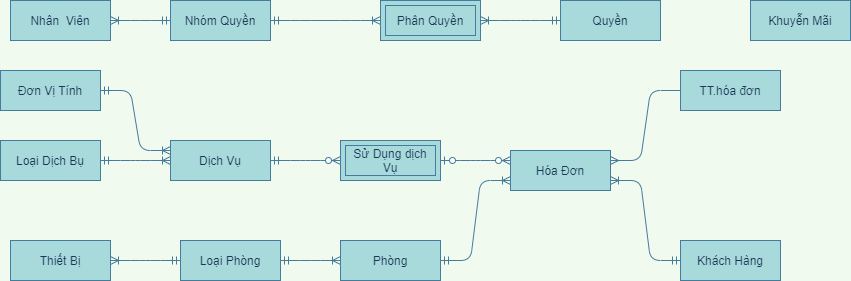

The diagram above was exported from draw.io. Its source (the exported page's mxGraphModel, read from the mxfile embedded in the PNG):
<mxGraphModel dx="1422" dy="1973" grid="1" gridSize="10" guides="1" tooltips="1" connect="1" arrows="1" fold="1" page="1" pageScale="1" pageWidth="827" pageHeight="1169" background="#F1FAEE" math="0" shadow="0">
  <root>
    <mxCell id="0" />
    <mxCell id="1" parent="0" />
    <mxCell id="BfGwLu9MFsEkwDNxOmYE-23" value="" style="edgeStyle=entityRelationEdgeStyle;fontSize=12;html=1;endArrow=ERoneToMany;startArrow=ERmandOne;strokeColor=#457B9D;fillColor=#A8DADC;fontColor=#1D3557;exitX=1;exitY=0.5;exitDx=0;exitDy=0;entryX=0;entryY=0.5;entryDx=0;entryDy=0;labelBackgroundColor=#F1FAEE;" parent="1" source="BfGwLu9MFsEkwDNxOmYE-79" target="BfGwLu9MFsEkwDNxOmYE-81" edge="1">
      <mxGeometry width="100" height="100" relative="1" as="geometry">
        <mxPoint x="830" y="410" as="sourcePoint" />
        <mxPoint x="720" y="190" as="targetPoint" />
      </mxGeometry>
    </mxCell>
    <mxCell id="BfGwLu9MFsEkwDNxOmYE-45" value="" style="edgeStyle=entityRelationEdgeStyle;fontSize=12;html=1;endArrow=ERoneToMany;startArrow=ERmandOne;strokeColor=#457B9D;fillColor=#A8DADC;fontColor=#1D3557;entryX=1;entryY=0.5;entryDx=0;entryDy=0;exitX=0;exitY=0.5;exitDx=0;exitDy=0;labelBackgroundColor=#F1FAEE;" parent="1" source="BfGwLu9MFsEkwDNxOmYE-79" target="BfGwLu9MFsEkwDNxOmYE-78" edge="1">
      <mxGeometry width="100" height="100" relative="1" as="geometry">
        <mxPoint x="500" y="420" as="sourcePoint" />
        <mxPoint x="-90" y="393" as="targetPoint" />
      </mxGeometry>
    </mxCell>
    <mxCell id="BfGwLu9MFsEkwDNxOmYE-46" value="" style="edgeStyle=entityRelationEdgeStyle;fontSize=12;html=1;endArrow=ERoneToMany;startArrow=ERmandOne;strokeColor=#457B9D;fontColor=#1D3557;exitX=1;exitY=0.5;exitDx=0;exitDy=0;entryX=0;entryY=0.5;entryDx=0;entryDy=0;labelBackgroundColor=#F1FAEE;" parent="1" source="BfGwLu9MFsEkwDNxOmYE-74" target="BfGwLu9MFsEkwDNxOmYE-76" edge="1">
      <mxGeometry width="100" height="100" relative="1" as="geometry">
        <mxPoint x="230" y="25" as="sourcePoint" />
        <mxPoint x="350" y="23" as="targetPoint" />
      </mxGeometry>
    </mxCell>
    <mxCell id="BfGwLu9MFsEkwDNxOmYE-48" value="" style="edgeStyle=entityRelationEdgeStyle;fontSize=12;html=1;endArrow=ERzeroToMany;startArrow=ERmandOne;entryX=0;entryY=0.5;entryDx=0;entryDy=0;strokeColor=#457B9D;fontColor=#1D3557;exitX=1;exitY=0.5;exitDx=0;exitDy=0;labelBackgroundColor=#F1FAEE;" parent="1" source="BfGwLu9MFsEkwDNxOmYE-76" target="BfGwLu9MFsEkwDNxOmYE-49" edge="1">
      <mxGeometry width="100" height="100" relative="1" as="geometry">
        <mxPoint x="550" y="23" as="sourcePoint" />
        <mxPoint x="670" y="23" as="targetPoint" />
      </mxGeometry>
    </mxCell>
    <mxCell id="BfGwLu9MFsEkwDNxOmYE-49" value="Sử Dụng dịch Vụ" style="shape=ext;margin=3;double=1;whiteSpace=wrap;html=1;align=center;strokeColor=#457B9D;fillColor=#A8DADC;fontColor=#1D3557;" parent="1" vertex="1">
      <mxGeometry x="680" y="90" width="100" height="40" as="geometry" />
    </mxCell>
    <mxCell id="BfGwLu9MFsEkwDNxOmYE-67" value="" style="edgeStyle=entityRelationEdgeStyle;fontSize=12;html=1;endArrow=ERoneToMany;startArrow=ERmandOne;strokeColor=#457B9D;fontColor=#1D3557;entryX=1;entryY=0.5;entryDx=0;entryDy=0;exitX=0;exitY=0.5;exitDx=0;exitDy=0;labelBackgroundColor=#F1FAEE;" parent="1" source="BfGwLu9MFsEkwDNxOmYE-72" target="BfGwLu9MFsEkwDNxOmYE-68" edge="1">
      <mxGeometry width="100" height="100" relative="1" as="geometry">
        <mxPoint x="170" y="-305" as="sourcePoint" />
        <mxPoint x="410" y="-260" as="targetPoint" />
      </mxGeometry>
    </mxCell>
    <mxCell id="BfGwLu9MFsEkwDNxOmYE-68" value="Phân Quyền" style="shape=ext;margin=3;double=1;whiteSpace=wrap;html=1;align=center;strokeColor=#457B9D;fillColor=#A8DADC;fontColor=#1D3557;" parent="1" vertex="1">
      <mxGeometry x="720" y="-50" width="100" height="40" as="geometry" />
    </mxCell>
    <mxCell id="BfGwLu9MFsEkwDNxOmYE-69" value="" style="edgeStyle=entityRelationEdgeStyle;fontSize=12;html=1;endArrow=ERoneToMany;startArrow=ERmandOne;strokeColor=#457B9D;fontColor=#1D3557;exitX=0;exitY=0.5;exitDx=0;exitDy=0;entryX=1;entryY=0.5;entryDx=0;entryDy=0;labelBackgroundColor=#F1FAEE;" parent="1" source="BfGwLu9MFsEkwDNxOmYE-71" target="BfGwLu9MFsEkwDNxOmYE-73" edge="1">
      <mxGeometry width="100" height="100" relative="1" as="geometry">
        <mxPoint x="550" y="-70" as="sourcePoint" />
        <mxPoint x="1120" y="-20" as="targetPoint" />
      </mxGeometry>
    </mxCell>
    <mxCell id="BfGwLu9MFsEkwDNxOmYE-71" value="Nhóm Quyền" style="whiteSpace=wrap;html=1;align=center;rounded=0;sketch=0;strokeColor=#457B9D;fillColor=#A8DADC;fontColor=#1D3557;" parent="1" vertex="1">
      <mxGeometry x="510" y="-50" width="100" height="40" as="geometry" />
    </mxCell>
    <mxCell id="BfGwLu9MFsEkwDNxOmYE-72" value="Quyền" style="whiteSpace=wrap;html=1;align=center;rounded=0;sketch=0;strokeColor=#457B9D;fillColor=#A8DADC;fontColor=#1D3557;" parent="1" vertex="1">
      <mxGeometry x="900" y="-50" width="100" height="40" as="geometry" />
    </mxCell>
    <mxCell id="BfGwLu9MFsEkwDNxOmYE-73" value="Nhân&amp;nbsp; Viên" style="whiteSpace=wrap;html=1;align=center;rounded=0;sketch=0;strokeColor=#457B9D;fillColor=#A8DADC;fontColor=#1D3557;" parent="1" vertex="1">
      <mxGeometry x="350" y="-50" width="100" height="40" as="geometry" />
    </mxCell>
    <mxCell id="BfGwLu9MFsEkwDNxOmYE-74" value="Loại Dịch Bụ" style="whiteSpace=wrap;html=1;align=center;rounded=0;sketch=0;strokeColor=#457B9D;fillColor=#A8DADC;fontColor=#1D3557;" parent="1" vertex="1">
      <mxGeometry x="340" y="90" width="100" height="40" as="geometry" />
    </mxCell>
    <mxCell id="BfGwLu9MFsEkwDNxOmYE-76" value="Dịch Vụ" style="whiteSpace=wrap;html=1;align=center;rounded=0;sketch=0;strokeColor=#457B9D;fillColor=#A8DADC;fontColor=#1D3557;" parent="1" vertex="1">
      <mxGeometry x="510" y="90" width="100" height="40" as="geometry" />
    </mxCell>
    <mxCell id="BfGwLu9MFsEkwDNxOmYE-77" value="Khuyễn Mãi" style="whiteSpace=wrap;html=1;align=center;rounded=0;sketch=0;strokeColor=#457B9D;fillColor=#A8DADC;fontColor=#1D3557;" parent="1" vertex="1">
      <mxGeometry x="1090" y="-50" width="100" height="40" as="geometry" />
    </mxCell>
    <mxCell id="BfGwLu9MFsEkwDNxOmYE-78" value="Thiết Bị" style="whiteSpace=wrap;html=1;align=center;rounded=0;sketch=0;strokeColor=#457B9D;fillColor=#A8DADC;fontColor=#1D3557;" parent="1" vertex="1">
      <mxGeometry x="350" y="190" width="100" height="40" as="geometry" />
    </mxCell>
    <mxCell id="BfGwLu9MFsEkwDNxOmYE-79" value="Loại Phòng" style="whiteSpace=wrap;html=1;align=center;rounded=0;sketch=0;strokeColor=#457B9D;fillColor=#A8DADC;fontColor=#1D3557;" parent="1" vertex="1">
      <mxGeometry x="520" y="190" width="100" height="40" as="geometry" />
    </mxCell>
    <mxCell id="BfGwLu9MFsEkwDNxOmYE-81" value="Phòng" style="whiteSpace=wrap;html=1;align=center;rounded=0;sketch=0;strokeColor=#457B9D;fillColor=#A8DADC;fontColor=#1D3557;" parent="1" vertex="1">
      <mxGeometry x="680" y="190" width="100" height="40" as="geometry" />
    </mxCell>
    <mxCell id="BfGwLu9MFsEkwDNxOmYE-88" value="Khách Hàng" style="whiteSpace=wrap;html=1;align=center;rounded=0;sketch=0;strokeColor=#457B9D;fillColor=#A8DADC;fontColor=#1D3557;" parent="1" vertex="1">
      <mxGeometry x="1020" y="190" width="100" height="40" as="geometry" />
    </mxCell>
    <mxCell id="BfGwLu9MFsEkwDNxOmYE-89" value="Hóa Đơn" style="whiteSpace=wrap;html=1;align=center;rounded=0;sketch=0;strokeColor=#457B9D;fillColor=#A8DADC;fontColor=#1D3557;" parent="1" vertex="1">
      <mxGeometry x="850" y="100" width="100" height="40" as="geometry" />
    </mxCell>
    <mxCell id="Ydj9u8JLbwcnqZ_ubyxi-2" value="" style="edgeStyle=entityRelationEdgeStyle;fontSize=12;html=1;endArrow=ERoneToMany;startArrow=ERmandOne;strokeColor=#457B9D;fontColor=#1D3557;exitX=1;exitY=0.5;exitDx=0;exitDy=0;labelBackgroundColor=#F1FAEE;" parent="1" source="BfGwLu9MFsEkwDNxOmYE-71" target="BfGwLu9MFsEkwDNxOmYE-68" edge="1">
      <mxGeometry width="100" height="100" relative="1" as="geometry">
        <mxPoint x="670" y="-30" as="sourcePoint" />
        <mxPoint x="330" y="-30" as="targetPoint" />
      </mxGeometry>
    </mxCell>
    <mxCell id="INb1mbBrosg8HMoTe5Wh-5" value="" style="edgeStyle=entityRelationEdgeStyle;fontSize=12;html=1;endArrow=ERoneToMany;startArrow=ERmandOne;strokeColor=#457B9D;fillColor=#A8DADC;exitX=1;exitY=0.5;exitDx=0;exitDy=0;entryX=0;entryY=0.75;entryDx=0;entryDy=0;fontColor=#1D3557;labelBackgroundColor=#F1FAEE;" parent="1" source="BfGwLu9MFsEkwDNxOmYE-81" target="BfGwLu9MFsEkwDNxOmYE-89" edge="1">
      <mxGeometry width="100" height="100" relative="1" as="geometry">
        <mxPoint x="790" y="340" as="sourcePoint" />
        <mxPoint x="840" y="190" as="targetPoint" />
      </mxGeometry>
    </mxCell>
    <mxCell id="GcIIey45crn5U5UoubCO-3" value="TT.hóa đơn" style="whiteSpace=wrap;html=1;align=center;rounded=0;sketch=0;strokeColor=#457B9D;fillColor=#A8DADC;fontColor=#1D3557;" parent="1" vertex="1">
      <mxGeometry x="1020" y="20" width="100" height="40" as="geometry" />
    </mxCell>
    <mxCell id="r-41dLyiw7aDhBRiIPoj-1" value="" style="edgeStyle=entityRelationEdgeStyle;fontSize=12;html=1;endArrow=ERmany;exitX=0;exitY=0.5;exitDx=0;exitDy=0;entryX=1;entryY=0.25;entryDx=0;entryDy=0;strokeColor=#457B9D;fontColor=#1D3557;labelBackgroundColor=#F1FAEE;" parent="1" source="GcIIey45crn5U5UoubCO-3" target="BfGwLu9MFsEkwDNxOmYE-89" edge="1">
      <mxGeometry width="100" height="100" relative="1" as="geometry">
        <mxPoint x="670" y="230" as="sourcePoint" />
        <mxPoint x="770" y="130" as="targetPoint" />
      </mxGeometry>
    </mxCell>
    <mxCell id="r-41dLyiw7aDhBRiIPoj-2" value="Đơn Vị Tính" style="whiteSpace=wrap;html=1;align=center;rounded=0;sketch=0;strokeColor=#457B9D;fillColor=#A8DADC;fontColor=#1D3557;" parent="1" vertex="1">
      <mxGeometry x="340" y="20" width="100" height="40" as="geometry" />
    </mxCell>
    <mxCell id="r-41dLyiw7aDhBRiIPoj-3" value="" style="edgeStyle=entityRelationEdgeStyle;fontSize=12;html=1;endArrow=ERoneToMany;startArrow=ERmandOne;strokeColor=#457B9D;fontColor=#1D3557;exitX=1;exitY=0.5;exitDx=0;exitDy=0;entryX=0;entryY=0.25;entryDx=0;entryDy=0;labelBackgroundColor=#F1FAEE;" parent="1" source="r-41dLyiw7aDhBRiIPoj-2" target="BfGwLu9MFsEkwDNxOmYE-76" edge="1">
      <mxGeometry width="100" height="100" relative="1" as="geometry">
        <mxPoint x="450" y="120" as="sourcePoint" />
        <mxPoint x="520" y="120" as="targetPoint" />
      </mxGeometry>
    </mxCell>
    <mxCell id="v38LCE36q74uwBaSMDtz-3" value="" style="edgeStyle=entityRelationEdgeStyle;fontSize=12;html=1;endArrow=ERoneToMany;startArrow=ERmandOne;entryX=1;entryY=0.75;entryDx=0;entryDy=0;exitX=0;exitY=0.5;exitDx=0;exitDy=0;strokeColor=#457B9D;fontColor=#1D3557;labelBackgroundColor=#F1FAEE;" parent="1" source="BfGwLu9MFsEkwDNxOmYE-88" target="BfGwLu9MFsEkwDNxOmYE-89" edge="1">
      <mxGeometry width="100" height="100" relative="1" as="geometry">
        <mxPoint x="670" y="270" as="sourcePoint" />
        <mxPoint x="770" y="170" as="targetPoint" />
      </mxGeometry>
    </mxCell>
    <mxCell id="zQGZZMaY1Z1kX3q7eCD3-1" value="" style="edgeStyle=entityRelationEdgeStyle;fontSize=12;html=1;endArrow=ERzeroToMany;startArrow=ERzeroToOne;entryX=0;entryY=0.25;entryDx=0;entryDy=0;labelBackgroundColor=#F1FAEE;strokeColor=#457B9D;fontColor=#1D3557;exitX=1;exitY=0.5;exitDx=0;exitDy=0;" parent="1" source="BfGwLu9MFsEkwDNxOmYE-49" target="BfGwLu9MFsEkwDNxOmYE-89" edge="1">
      <mxGeometry width="100" height="100" relative="1" as="geometry">
        <mxPoint x="800" y="90" as="sourcePoint" />
        <mxPoint x="960" y="290" as="targetPoint" />
      </mxGeometry>
    </mxCell>
  </root>
</mxGraphModel>